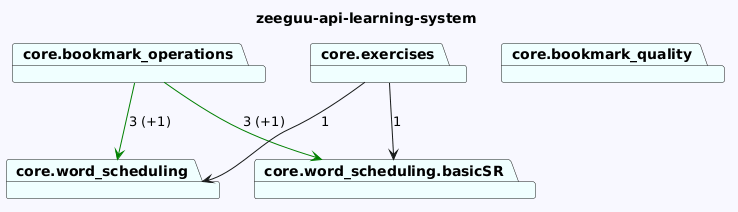

The diagram above was rendered by PlantUML. Its source (embedded in the PNG):
@startuml
skinparam backgroundColor GhostWhite
title zeeguu-api-learning-system
package "core.bookmark_operations" #Azure
package "core.exercises" #Azure
package "core.word_scheduling" #Azure
package "core.word_scheduling.basicSR" #Azure
package "core.bookmark_quality" #Azure
"core.bookmark_operations"-->"core.word_scheduling.basicSR" #Green : 3 (+1)
"core.bookmark_operations"-->"core.word_scheduling" #Green : 3 (+1)
"core.exercises"-->"core.word_scheduling.basicSR"  : 1
"core.exercises"-->"core.word_scheduling"  : 1
@enduml